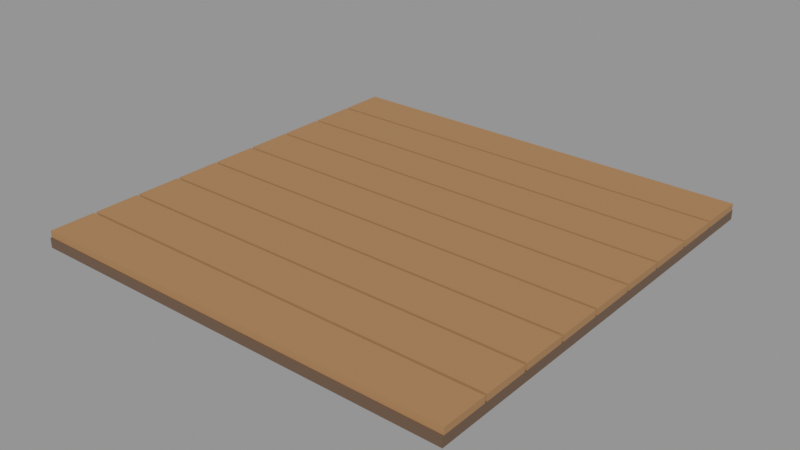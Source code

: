# Source: boardwalk.blend  (saved by Blender 5.2.45; exported with 4.5.12 LTS)
import bpy
from mathutils import Matrix  # noqa: F401  (used for matrix-valued properties, if any)

bpy.ops.wm.read_factory_settings(use_empty=True)
scene = bpy.context.scene
scene.name = 'Scene'

# ---- materials (node trees are filled in below, after node groups)
mat_m_trim = bpy.data.materials.new('M_Trim')
mat_m_timber = bpy.data.materials.new('M_Timber')

# ---- material node trees
mat_m_trim.use_nodes = True; mat_m_trim.node_tree.nodes.clear()
_N = mat_m_trim.node_tree.nodes; _L = mat_m_trim.node_tree.links
n0 = _N.new('ShaderNodeBsdfPrincipled'); n0.name = 'Principled BSDF'; n0.location = (-200, 100)
n0.inputs[0].default_value = (0.147, 0.0865, 0.05127, 1.0)
n0.inputs[2].default_value = 0.52
n0.inputs[10].default_value = 0.005
n1 = _N.new('ShaderNodeOutputMaterial'); n1.name = 'Material Output'; n1.location = (200, 100)
_L.new(n0.outputs[0], n1.inputs[0])
n1.is_active_output = True
mat_m_timber.use_nodes = True; mat_m_timber.node_tree.nodes.clear()
_N = mat_m_timber.node_tree.nodes; _L = mat_m_timber.node_tree.links
n0 = _N.new('ShaderNodeBsdfPrincipled'); n0.name = 'Principled BSDF'; n0.location = (-200, 100)
n0.inputs[0].default_value = (0.3813, 0.2086, 0.08866, 1.0)
n0.inputs[2].default_value = 0.74
n0.inputs[10].default_value = 0.005
n1 = _N.new('ShaderNodeOutputMaterial'); n1.name = 'Material Output'; n1.location = (200, 100)
_L.new(n0.outputs[0], n1.inputs[0])
n1.is_active_output = True

# ---- meshes
me_sm_env_boardwalk = bpy.data.meshes.new('SM_ENV_boardwalk')
me_sm_env_boardwalk.from_pydata([(-2.0, 2.0, 0.0), (-2.0, -2.0, 0.0), (-2.0, -2.0, 0.09), (-2.0, 2.0, 0.09), (2.0, -2.0, 0.0), (2.0, 2.0, 0.0), (2.0, 2.0, 0.09), (2.0, -2.0, 0.09), (-2.0, -1.568, 0.09), (-2.0, -1.987, 0.09), (-2.0, -1.987, 0.15), (-2.0, -1.568, 0.15), (2.0, -1.987, 0.09), (2.0, -1.568, 0.09), (2.0, -1.568, 0.15), (2.0, -1.987, 0.15), (-2.0, -1.124, 0.09), (-2.0, -1.543, 0.09), (-2.0, -1.543, 0.15), (-2.0, -1.124, 0.15), (2.0, -1.543, 0.09), (2.0, -1.124, 0.09), (2.0, -1.124, 0.15), (2.0, -1.543, 0.15), (-2.0, -0.6792, 0.09), (-2.0, -1.099, 0.09), (-2.0, -1.099, 0.15), (-2.0, -0.6792, 0.15), (2.0, -1.099, 0.09), (2.0, -0.6792, 0.09), (2.0, -0.6792, 0.15), (2.0, -1.099, 0.15), (-2.0, -0.2347, 0.09), (-2.0, -0.6542, 0.09), (-2.0, -0.6542, 0.15), (-2.0, -0.2347, 0.15), (2.0, -0.6542, 0.09), (2.0, -0.2347, 0.09), (2.0, -0.2347, 0.15), (2.0, -0.6542, 0.15), (-2.0, 0.2097, 0.09), (-2.0, -0.2097, 0.09), (-2.0, -0.2097, 0.15), (-2.0, 0.2097, 0.15), (2.0, -0.2097, 0.09), (2.0, 0.2097, 0.09), (2.0, 0.2097, 0.15), (2.0, -0.2097, 0.15), (-2.0, 0.6542, 0.09), (-2.0, 0.2347, 0.09), (-2.0, 0.2347, 0.15), (-2.0, 0.6542, 0.15), (2.0, 0.2347, 0.09), (2.0, 0.6542, 0.09), (2.0, 0.6542, 0.15), (2.0, 0.2347, 0.15), (-2.0, 1.099, 0.09), (-2.0, 0.6792, 0.09), (-2.0, 0.6792, 0.15), (-2.0, 1.099, 0.15), (2.0, 0.6792, 0.09), (2.0, 1.099, 0.09), (2.0, 1.099, 0.15), (2.0, 0.6792, 0.15), (-2.0, 1.543, 0.09), (-2.0, 1.124, 0.09), (-2.0, 1.124, 0.15), (-2.0, 1.543, 0.15), (2.0, 1.124, 0.09), (2.0, 1.543, 0.09), (2.0, 1.543, 0.15), (2.0, 1.124, 0.15), (-2.0, 1.987, 0.09), (-2.0, 1.568, 0.09), (-2.0, 1.568, 0.15), (-2.0, 1.987, 0.15), (2.0, 1.568, 0.09), (2.0, 1.987, 0.09), (2.0, 1.987, 0.15), (2.0, 1.568, 0.15)], [], [(0, 1, 2, 3), (4, 5, 6, 7), (1, 4, 7, 2), (5, 0, 3, 6), (0, 5, 4, 1), (2, 7, 6, 3), (8, 9, 10, 11), (12, 13, 14, 15), (9, 12, 15, 10), (13, 8, 11, 14), (8, 13, 12, 9), (10, 15, 14, 11), (16, 17, 18, 19), (20, 21, 22, 23), (17, 20, 23, 18), (21, 16, 19, 22), (16, 21, 20, 17), (18, 23, 22, 19), (24, 25, 26, 27), (28, 29, 30, 31), (25, 28, 31, 26), (29, 24, 27, 30), (24, 29, 28, 25), (26, 31, 30, 27), (32, 33, 34, 35), (36, 37, 38, 39), (33, 36, 39, 34), (37, 32, 35, 38), (32, 37, 36, 33), (34, 39, 38, 35), (40, 41, 42, 43), (44, 45, 46, 47), (41, 44, 47, 42), (45, 40, 43, 46), (40, 45, 44, 41), (42, 47, 46, 43), (48, 49, 50, 51), (52, 53, 54, 55), (49, 52, 55, 50), (53, 48, 51, 54), (48, 53, 52, 49), (50, 55, 54, 51), (56, 57, 58, 59), (60, 61, 62, 63), (57, 60, 63, 58), (61, 56, 59, 62), (56, 61, 60, 57), (58, 63, 62, 59), (64, 65, 66, 67), (68, 69, 70, 71), (65, 68, 71, 66), (69, 64, 67, 70), (64, 69, 68, 65), (66, 71, 70, 67), (72, 73, 74, 75), (76, 77, 78, 79), (73, 76, 79, 74), (77, 72, 75, 78), (72, 77, 76, 73), (74, 79, 78, 75)])
me_sm_env_boardwalk.polygons.foreach_set('material_index', [0, 0, 0, 0, 0, 0, 1, 1, 1, 1, 1, 1, 1, 1, 1, 1, 1, 1, 1, 1, 1, 1, 1, 1, 1, 1, 1, 1, 1, 1, 1, 1, 1, 1, 1, 1, 1, 1, 1, 1, 1, 1, 1, 1, 1, 1, 1, 1, 1, 1, 1, 1, 1, 1, 1, 1, 1, 1, 1, 1])
_uv = me_sm_env_boardwalk.uv_layers.new(name='UVMap')
_uv.uv.foreach_set('vector', [2.0, 0.0, -2.0, 0.0, -2.0, 0.09, 2.0, 0.09, -2.0, 0.0, 2.0, 0.0, 2.0, 0.09, -2.0, 0.09, -2.0, 0.0, 2.0, 0.0, 2.0, 0.09, -2.0, 0.09, 2.0, 0.0, -2.0, 0.0, -2.0, 0.09, 2.0, 0.09, -2.0, 2.0, 2.0, 2.0, 2.0, -2.0, -2.0, -2.0, -2.0, -2.0, 2.0, -2.0, 2.0, 2.0, -2.0, 2.0, -1.568, 0.09, -1.987, 0.09, -1.987, 0.15, -1.568, 0.15, -1.987, 0.09, -1.568, 0.09, -1.568, 0.15, -1.987, 0.15, -2.0, 0.09, 2.0, 0.09, 2.0, 0.15, -2.0, 0.15, 2.0, 0.09, -2.0, 0.09, -2.0, 0.15, 2.0, 0.15, -2.0, -1.568, 2.0, -1.568, 2.0, -1.987, -2.0, -1.987, -2.0, -1.987, 2.0, -1.987, 2.0, -1.568, -2.0, -1.568, -1.124, 0.09, -1.543, 0.09, -1.543, 0.15, -1.124, 0.15, -1.543, 0.09, -1.124, 0.09, -1.124, 0.15, -1.543, 0.15, -2.0, 0.09, 2.0, 0.09, 2.0, 0.15, -2.0, 0.15, 2.0, 0.09, -2.0, 0.09, -2.0, 0.15, 2.0, 0.15, -2.0, -1.124, 2.0, -1.124, 2.0, -1.543, -2.0, -1.543, -2.0, -1.543, 2.0, -1.543, 2.0, -1.124, -2.0, -1.124, -0.6792, 0.09, -1.099, 0.09, -1.099, 0.15, -0.6792, 0.15, -1.099, 0.09, -0.6792, 0.09, -0.6792, 0.15, -1.099, 0.15, -2.0, 0.09, 2.0, 0.09, 2.0, 0.15, -2.0, 0.15, 2.0, 0.09, -2.0, 0.09, -2.0, 0.15, 2.0, 0.15, -2.0, -0.6792, 2.0, -0.6792, 2.0, -1.099, -2.0, -1.099, -2.0, -1.099, 2.0, -1.099, 2.0, -0.6792, -2.0, -0.6792, -0.2347, 0.09, -0.6542, 0.09, -0.6542, 0.15, -0.2347, 0.15, -0.6542, 0.09, -0.2347, 0.09, -0.2347, 0.15, -0.6542, 0.15, -2.0, 0.09, 2.0, 0.09, 2.0, 0.15, -2.0, 0.15, 2.0, 0.09, -2.0, 0.09, -2.0, 0.15, 2.0, 0.15, -2.0, -0.2347, 2.0, -0.2347, 2.0, -0.6542, -2.0, -0.6542, -2.0, -0.6542, 2.0, -0.6542, 2.0, -0.2347, -2.0, -0.2347, 0.2097, 0.09, -0.2097, 0.09, -0.2097, 0.15, 0.2097, 0.15, -0.2097, 0.09, 0.2097, 0.09, 0.2097, 0.15, -0.2097, 0.15, -2.0, 0.09, 2.0, 0.09, 2.0, 0.15, -2.0, 0.15, 2.0, 0.09, -2.0, 0.09, -2.0, 0.15, 2.0, 0.15, -2.0, 0.2097, 2.0, 0.2097, 2.0, -0.2097, -2.0, -0.2097, -2.0, -0.2097, 2.0, -0.2097, 2.0, 0.2097, -2.0, 0.2097, 0.6542, 0.09, 0.2347, 0.09, 0.2347, 0.15, 0.6542, 0.15, 0.2347, 0.09, 0.6542, 0.09, 0.6542, 0.15, 0.2347, 0.15, -2.0, 0.09, 2.0, 0.09, 2.0, 0.15, -2.0, 0.15, 2.0, 0.09, -2.0, 0.09, -2.0, 0.15, 2.0, 0.15, -2.0, 0.6542, 2.0, 0.6542, 2.0, 0.2347, -2.0, 0.2347, -2.0, 0.2347, 2.0, 0.2347, 2.0, 0.6542, -2.0, 0.6542, 1.099, 0.09, 0.6792, 0.09, 0.6792, 0.15, 1.099, 0.15, 0.6792, 0.09, 1.099, 0.09, 1.099, 0.15, 0.6792, 0.15, -2.0, 0.09, 2.0, 0.09, 2.0, 0.15, -2.0, 0.15, 2.0, 0.09, -2.0, 0.09, -2.0, 0.15, 2.0, 0.15, -2.0, 1.099, 2.0, 1.099, 2.0, 0.6792, -2.0, 0.6792, -2.0, 0.6792, 2.0, 0.6792, 2.0, 1.099, -2.0, 1.099, 1.543, 0.09, 1.124, 0.09, 1.124, 0.15, 1.543, 0.15, 1.124, 0.09, 1.543, 0.09, 1.543, 0.15, 1.124, 0.15, -2.0, 0.09, 2.0, 0.09, 2.0, 0.15, -2.0, 0.15, 2.0, 0.09, -2.0, 0.09, -2.0, 0.15, 2.0, 0.15, -2.0, 1.543, 2.0, 1.543, 2.0, 1.124, -2.0, 1.124, -2.0, 1.124, 2.0, 1.124, 2.0, 1.543, -2.0, 1.543, 1.987, 0.09, 1.568, 0.09, 1.568, 0.15, 1.987, 0.15, 1.568, 0.09, 1.987, 0.09, 1.987, 0.15, 1.568, 0.15, -2.0, 0.09, 2.0, 0.09, 2.0, 0.15, -2.0, 0.15, 2.0, 0.09, -2.0, 0.09, -2.0, 0.15, 2.0, 0.15, -2.0, 1.987, 2.0, 1.987, 2.0, 1.568, -2.0, 1.568, -2.0, 1.568, 2.0, 1.568, 2.0, 1.987, -2.0, 1.987])
me_sm_env_boardwalk.materials.append(mat_m_trim)
me_sm_env_boardwalk.materials.append(mat_m_timber)
me_sm_env_boardwalk.update()

# ---- objects
ob_sm_env_boardwalk = bpy.data.objects.new('SM_ENV_boardwalk', me_sm_env_boardwalk)

# ---- transforms, parenting, visibility, modifiers, constraints
ob_sm_env_boardwalk.location = (0.0, 0.0, 0.0)

# ---- collection membership
scene.collection.objects.link(ob_sm_env_boardwalk)

# ---- scene / render settings (as saved in the file)
scene.frame_start = 1; scene.frame_end = 250; scene.frame_set(1)
scene.render.engine = 'BLENDER_EEVEE_NEXT'
scene.render.image_settings.color_mode = 'RGB'
scene.render.image_settings.compression = 90
scene.render.resolution_x = 1600
scene.render.resolution_y = 900
scene.render.bake_bias = 0.0
scene.render.bake_samples = 0
scene.render.compositor_device = 'GPU'
scene.eevee.gi_irradiance_pool_size = '256'
scene.eevee.use_volume_custom_range = False
scene.eevee.fast_gi_thickness_near = 0.1
scene.eevee.fast_gi_thickness_far = 0.0
scene.eevee.shadow_pool_size = '1024'
scene.eevee.ray_tracing_options.screen_trace_thickness = 0.1
scene.eevee.use_raytracing = True
scene.view_settings.view_transform = 'Standard'
bpy.context.view_layer.update()

# ---- added for rendering (the .blend has no active camera and no usable light): camera, sun + grey world if the file has none
cam_auto = bpy.data.cameras.new('AutoCamera')
cam_auto.lens = 50.0
cam_auto.sensor_width = 36.0
cam_auto.clip_end = 1000.0
ob_auto_camera = bpy.data.objects.new('AutoCamera', cam_auto)
scene.collection.objects.link(ob_auto_camera)
ob_auto_camera.location = (5.2357, -6.28284, 4.26356)
ob_auto_camera.rotation_euler = (1.09748, -7.21219e-08, 0.694738)
scene.camera = ob_auto_camera
light_auto_sun = bpy.data.lights.new('AutoSun', 'SUN')
light_auto_sun.energy = 3.0
light_auto_sun.angle = 0.0523599
ob_auto_sun = bpy.data.objects.new('AutoSun', light_auto_sun)
scene.collection.objects.link(ob_auto_sun)
ob_auto_sun.rotation_euler = (0.872665, 0.174533, 0.523599)
if scene.world is None:
    world_auto = bpy.data.worlds.new('AutoWorld')
    world_auto.color = (0.3, 0.3, 0.3)
    scene.world = world_auto
bpy.context.view_layer.update()
